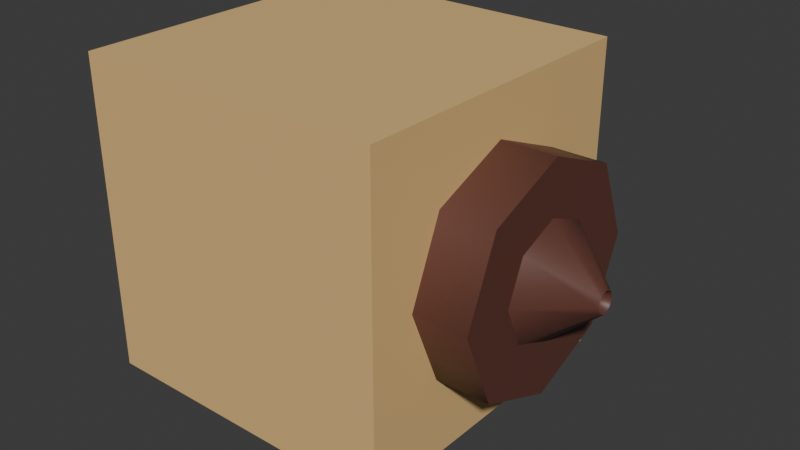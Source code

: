 # Source: Arrow_Launcher.blend  (saved by Blender 5.0.119; exported with 4.5.12 LTS)
import bpy
from mathutils import Matrix  # noqa: F401  (used for matrix-valued properties, if any)

bpy.ops.wm.read_factory_settings(use_empty=True)
scene = bpy.context.scene
scene.name = 'Scene'

# ---- collections
col_collection = bpy.data.collections.new('Collection'); scene.collection.children.link(col_collection)

# ---- materials (node trees are filled in below, after node groups)
mat_material = bpy.data.materials.new('Material')
mat_material.alpha_threshold = 0.0
mat_material.use_backface_culling_lightprobe_volume = False
mat_material.roughness = 0.5
mat_material.line_color = (0.0, 0.0, 0.0, 1.0)
mat_material_001 = bpy.data.materials.new('Material.001')

# ---- material node trees
mat_material.use_nodes = True; mat_material.node_tree.nodes.clear()
_N = mat_material.node_tree.nodes; _L = mat_material.node_tree.links
n0 = _N.new('ShaderNodeOutputMaterial'); n0.name = 'Material Output'; n0.location = (200, 100)
n1 = _N.new('ShaderNodeBsdfPrincipled'); n1.name = 'Principled BSDF'; n1.location = (-200, 100)
n1.inputs[0].default_value = (0.8, 0.5249, 0.2185, 1.0)
_L.new(n1.outputs[0], n0.inputs[0])
n0.is_active_output = True
mat_material_001.use_nodes = True; mat_material_001.node_tree.nodes.clear()
_N = mat_material_001.node_tree.nodes; _L = mat_material_001.node_tree.links
n0 = _N.new('ShaderNodeBsdfPrincipled'); n0.name = 'Principled BSDF'; n0.location = (-200, 100)
n0.inputs[0].default_value = (0.1233, 0.04467, 0.03196, 1.0)
n1 = _N.new('ShaderNodeOutputMaterial'); n1.name = 'Material Output'; n1.location = (200, 100)
_L.new(n0.outputs[0], n1.inputs[0])
n1.is_active_output = True

# ---- world
world_world = bpy.data.worlds.new('World'); scene.world = world_world
world_world.use_nodes = True; world_world.node_tree.nodes.clear()
_N = world_world.node_tree.nodes; _L = world_world.node_tree.links
n0 = _N.new('ShaderNodeOutputWorld'); n0.name = 'World Output'; n0.location = (200, 100)
n1 = _N.new('ShaderNodeBackground'); n1.name = 'Background'; n1.location = (-200, 100)
n1.inputs[0].default_value = (0.05088, 0.05088, 0.05088, 1.0)
_L.new(n1.outputs[0], n0.inputs[0])
n0.is_active_output = True
world_world.color = (0.05088, 0.05088, 0.05088)
world_world.sun_shadow_jitter_overblur = 0.0

# ---- meshes
me_cube = bpy.data.meshes.new('Cube')
me_cube.from_pydata([(1.0, 1.0, 1.0), (1.0, 1.0, -1.0), (1.0, -1.0, 1.0), (1.0, -1.0, -1.0), (-1.0, 1.0, 1.0), (-1.0, 1.0, -1.0), (-1.0, -1.0, 1.0), (-1.0, -1.0, -1.0), (1.338, 0.3668, -2.18e-08), (1.338, 0.2593, -0.2593), (-0.07338, 0.7056, -1.097e-08), (1.338, 0.7056, -1.097e-08), (-0.07338, 0.499, -0.499), (1.338, 0.499, -0.499), (-0.07338, 0.0, -0.7056), (1.338, 0.0, -0.7056), (-0.07338, -0.499, -0.499), (1.338, -0.499, -0.499), (-0.07338, -0.7056, -1.097e-08), (1.338, -0.7056, -1.097e-08), (-0.07338, -0.499, 0.499), (1.338, -0.499, 0.499), (-0.07338, 0.0, 0.7056), (1.338, 0.0, 0.7056), (-0.07338, 0.499, 0.499), (1.338, 0.499, 0.499), (1.338, 3.578e-09, -0.3668), (1.338, -0.2593, -0.2593), (1.338, -0.3668, -2.18e-08), (1.338, -0.2593, 0.2593), (1.338, 3.578e-09, 0.3668), (1.338, 0.2593, 0.2593), (1.671, 0.06904, -7.992e-08), (1.671, 0.04882, 0.04882), (1.671, -1.784e-09, 0.06904), (1.671, -0.04882, 0.04882), (1.671, -0.06904, -7.992e-08), (1.671, -0.04882, -0.04882), (1.671, -1.784e-09, -0.06904), (1.671, 0.04882, -0.04882), (1.489, 5.169e-08, -7.823e-08)], [], [(0, 4, 6, 2), (3, 2, 6, 7), (7, 6, 4, 5), (5, 1, 3, 7), (1, 0, 2, 3), (5, 4, 0, 1), (26, 9, 39, 38), (11, 25, 31, 8), (10, 11, 13, 12), (31, 30, 34, 33), (19, 17, 27, 28), (12, 13, 15, 14), (8, 31, 33, 32), (25, 23, 30, 31), (14, 15, 17, 16), (27, 26, 38, 37), (17, 15, 26, 27), (16, 17, 19, 18), (28, 27, 37, 36), (13, 11, 8, 9), (18, 19, 21, 20), (38, 39, 40), (23, 21, 29, 30), (20, 21, 23, 22), (15, 13, 9, 26), (9, 8, 32, 39), (22, 23, 25, 24), (30, 29, 35, 34), (21, 19, 28, 29), (24, 25, 11, 10), (10, 12, 14, 16, 18, 20, 22, 24), (29, 28, 36, 35), (36, 37, 40), (34, 35, 40), (32, 33, 40), (39, 32, 40), (37, 38, 40), (35, 36, 40), (33, 34, 40)])
me_cube.polygons.foreach_set('use_smooth', [True] * 39)
me_cube.polygons.foreach_set('material_index', [0, 0, 0, 0, 0, 0, 1, 1, 1, 1, 1, 1, 1, 1, 1, 1, 1, 1, 1, 1, 1, 1, 1, 1, 1, 1, 1, 1, 1, 1, 1, 1, 1, 1, 1, 1, 1, 1, 1])
_uv = me_cube.uv_layers.new(name='UVMap')
_uv.uv.foreach_set('vector', [1.0, 1.0, 0.0, 1.0, 0.0, 0.0, 1.0, 0.0, 1.0, 0.0, 1.0, 1.0, 0.0, 1.0, 0.0, 0.0, 0.0, 0.0, 0.0, 1.0, 1.0, 1.0, 1.0, 0.0, 0.0, 1.0, 1.0, 1.0, 1.0, 0.0, 0.0, 0.0, 1.0, 0.0, 1.0, 1.0, 0.0, 1.0, 0.0, 0.0, 0.0, 0.0, 0.0, 1.0, 1.0, 1.0, 1.0, 0.0, 0.5615, 0.5, 0.5615, 0.6487, 0.7526, 0.528, 0.7526, 0.5, 0.9045, 0.5, 0.786, 0.786, 0.6487, 0.6487, 0.7102, 0.5, -0.2474, 0.5, 0.5615, 0.5, 0.5615, 0.214, -0.2474, 0.214, 0.5615, 0.6487, 0.5615, 0.5, 0.7526, 0.5, 0.7526, 0.528, 0.09552, 0.5, 0.214, 0.214, 0.3513, 0.3513, 0.2898, 0.5, -0.2474, 0.786, 0.5615, 0.786, 0.5615, 0.5, -0.2474, 0.5, 0.5615, 0.5, 0.5615, 0.6487, 0.7526, 0.528, 0.7526, 0.5, 0.786, 0.786, 0.5, 0.9045, 0.5, 0.7102, 0.6487, 0.6487, -0.2474, 0.5, 0.5615, 0.5, 0.5615, 0.214, -0.2474, 0.214, 0.5615, 0.3513, 0.5615, 0.5, 0.7526, 0.5, 0.7526, 0.472, 0.214, 0.214, 0.5, 0.09552, 0.5, 0.2898, 0.3513, 0.3513, -0.2474, 0.214, 0.5615, 0.214, 0.5615, 0.5, -0.2474, 0.5, 0.5615, 0.5, 0.5615, 0.3513, 0.7526, 0.472, 0.7526, 0.5, 0.786, 0.214, 0.9045, 0.5, 0.7102, 0.5, 0.6487, 0.3513, -0.2474, 0.5, 0.5615, 0.5, 0.5615, 0.786, -0.2474, 0.786, 0.7526, 0.5, 0.7526, 0.528, 0.6481, 0.5, 0.5, 0.9045, 0.214, 0.786, 0.3513, 0.6487, 0.5, 0.7102, -0.2474, 0.214, 0.5615, 0.214, 0.5615, 0.5, -0.2474, 0.5, 0.5, 0.09552, 0.786, 0.214, 0.6487, 0.3513, 0.5, 0.2898, 0.5615, 0.3513, 0.5615, 0.5, 0.7526, 0.5, 0.7526, 0.472, -0.2474, 0.5, 0.5615, 0.5, 0.5615, 0.786, -0.2474, 0.786, 0.5615, 0.5, 0.5615, 0.3513, 0.7526, 0.472, 0.7526, 0.5, 0.214, 0.786, 0.09552, 0.5, 0.2898, 0.5, 0.3513, 0.6487, -0.2474, 0.786, 0.5615, 0.786, 0.5615, 0.5, -0.2474, 0.5, 0.9045, 0.5, 0.786, 0.214, 0.5, 0.09552, 0.214, 0.214, 0.09552, 0.5, 0.214, 0.786, 0.5, 0.9045, 0.786, 0.786, 0.5615, 0.6487, 0.5615, 0.5, 0.7526, 0.5, 0.7526, 0.528, 0.7526, 0.5, 0.7526, 0.472, 0.6481, 0.5, 0.7526, 0.5, 0.7526, 0.472, 0.6481, 0.5, 0.7526, 0.5, 0.7526, 0.528, 0.6481, 0.5, 0.7526, 0.472, 0.7526, 0.5, 0.6481, 0.5, 0.7526, 0.472, 0.7526, 0.5, 0.6481, 0.5, 0.7526, 0.528, 0.7526, 0.5, 0.6481, 0.5, 0.7526, 0.528, 0.7526, 0.5, 0.6481, 0.5])
me_cube.materials.append(mat_material)
me_cube.materials.append(mat_material_001)
me_cube.use_mirror_vertex_groups = False
me_cube.update()

# ---- objects
ob_cube = bpy.data.objects.new('Cube', me_cube)

# ---- transforms, parenting, visibility, modifiers, constraints
ob_cube.location = (0.0, 0.0, 0.0)
ob_cube.lock_rotations_4d = False
ob_cube.empty_display_type = 'ARROWS'
ob_cube.lineart.crease_threshold = 0.0
_m = ob_cube.modifiers.new('EdgeSplit', 'EDGE_SPLIT')
_m.split_angle = 0.8622

# ---- collection membership
col_collection.objects.link(ob_cube)

# ---- scene / render settings (as saved in the file)
scene.frame_start = 1; scene.frame_end = 250; scene.frame_set(1)
scene.render.engine = 'BLENDER_EEVEE_NEXT'
scene.render.bake_bias = 0.0
scene.render.bake_samples = 0
scene.cycles.sampling_pattern = 'TABULATED_SOBOL'
scene.eevee.use_volume_custom_range = False
bpy.context.view_layer.update()

# ---- added for rendering (the .blend has no active camera and no usable light): camera, sun
cam_auto = bpy.data.cameras.new('AutoCamera')
cam_auto.lens = 50.0
cam_auto.sensor_width = 36.0
cam_auto.clip_end = 1000.0
ob_auto_camera = bpy.data.objects.new('AutoCamera', cam_auto)
scene.collection.objects.link(ob_auto_camera)
ob_auto_camera.location = (3.93508, -4.31939, 2.87959)
ob_auto_camera.rotation_euler = (1.09748, -7.21219e-08, 0.694738)
scene.camera = ob_auto_camera
light_auto_sun = bpy.data.lights.new('AutoSun', 'SUN')
light_auto_sun.energy = 3.0
light_auto_sun.angle = 0.0523599
ob_auto_sun = bpy.data.objects.new('AutoSun', light_auto_sun)
scene.collection.objects.link(ob_auto_sun)
ob_auto_sun.rotation_euler = (0.872665, 0.174533, 0.523599)
bpy.context.view_layer.update()
